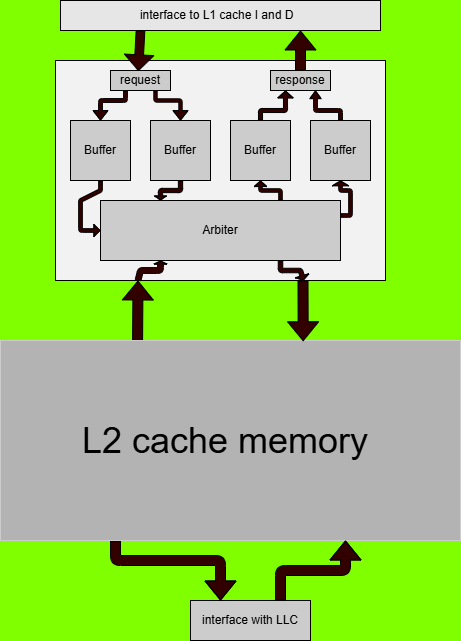

The diagram above was exported from draw.io. Its source (the exported page's mxGraphModel, read from the mxfile embedded in the PNG):
<mxGraphModel dx="717" dy="889" grid="1" gridSize="10" guides="1" tooltips="1" connect="1" arrows="1" fold="1" page="0" pageScale="1" pageWidth="850" pageHeight="1100" background="#80FF00" math="0" shadow="0">
  <root>
    <mxCell id="0" />
    <mxCell id="1" parent="0" />
    <mxCell id="3" value="" style="whiteSpace=wrap;html=1;fillColor=#F2F2F2;" parent="1" vertex="1">
      <mxGeometry x="405" y="-90" width="330" height="220" as="geometry" />
    </mxCell>
    <mxCell id="30" style="edgeStyle=none;shape=flexArrow;html=1;exitX=0.298;exitY=0.004;exitDx=0;exitDy=0;entryX=0.25;entryY=1;entryDx=0;entryDy=0;exitPerimeter=0;fillColor=#330000;" parent="1" source="2" target="3" edge="1">
      <mxGeometry relative="1" as="geometry" />
    </mxCell>
    <mxCell id="33" style="edgeStyle=none;shape=flexArrow;html=1;exitX=0.25;exitY=1;exitDx=0;exitDy=0;entryX=0.25;entryY=0;entryDx=0;entryDy=0;fillColor=#330000;" parent="1" source="2" target="32" edge="1">
      <mxGeometry relative="1" as="geometry">
        <Array as="points">
          <mxPoint x="465" y="410" />
          <mxPoint x="570" y="410" />
        </Array>
      </mxGeometry>
    </mxCell>
    <mxCell id="2" value="&lt;font style=&quot;font-size: 36px;&quot;&gt;L2 cache memory&amp;nbsp;&lt;/font&gt;" style="whiteSpace=wrap;html=1;strokeColor=#CCCCCC;fillColor=#B3B3B3;movable=1;resizable=1;rotatable=1;deletable=1;editable=1;locked=0;connectable=1;" parent="1" vertex="1">
      <mxGeometry x="350" y="190" width="460" height="200" as="geometry" />
    </mxCell>
    <mxCell id="8" style="edgeStyle=none;shape=flexArrow;html=1;exitX=0.25;exitY=1;exitDx=0;exitDy=0;entryX=0.25;entryY=1;entryDx=0;entryDy=0;width=5.849056603773585;endSize=0.7169811320754716;endWidth=6.173015307938769;fillColor=#330000;" parent="1" source="3" target="7" edge="1">
      <mxGeometry relative="1" as="geometry">
        <Array as="points">
          <mxPoint x="490" y="120" />
          <mxPoint x="510" y="120" />
        </Array>
      </mxGeometry>
    </mxCell>
    <mxCell id="9" style="edgeStyle=none;shape=flexArrow;html=1;exitX=0.75;exitY=1;exitDx=0;exitDy=0;width=4.528301886792453;endSize=1.1452830188679246;endWidth=8.650765396938413;fillColor=#330000;" parent="1" source="7" edge="1">
      <mxGeometry relative="1" as="geometry">
        <mxPoint x="653" y="130" as="targetPoint" />
        <Array as="points">
          <mxPoint x="630" y="120" />
          <mxPoint x="650" y="120" />
        </Array>
      </mxGeometry>
    </mxCell>
    <mxCell id="16" style="edgeStyle=none;shape=flexArrow;html=1;exitX=0.75;exitY=0;exitDx=0;exitDy=0;entryX=0.5;entryY=1;entryDx=0;entryDy=0;endWidth=8.038277511961724;endSize=1.5129186602870814;width=3.5406698564593304;fillColor=#330000;" parent="1" source="7" target="12" edge="1">
      <mxGeometry relative="1" as="geometry">
        <Array as="points">
          <mxPoint x="630" y="40" />
          <mxPoint x="610" y="40" />
        </Array>
      </mxGeometry>
    </mxCell>
    <mxCell id="17" style="edgeStyle=none;shape=flexArrow;html=1;exitX=1;exitY=0.25;exitDx=0;exitDy=0;entryX=0.5;entryY=1;entryDx=0;entryDy=0;width=3.6363636363636367;endSize=1.2373205741626794;endWidth=11.518051326663768;fillColor=#330000;" parent="1" source="7" target="13" edge="1">
      <mxGeometry relative="1" as="geometry">
        <Array as="points">
          <mxPoint x="700" y="65" />
          <mxPoint x="700" y="40" />
          <mxPoint x="690" y="40" />
        </Array>
      </mxGeometry>
    </mxCell>
    <mxCell id="7" value="Arbiter" style="whiteSpace=wrap;html=1;fillColor=#CCCCCC;" parent="1" vertex="1">
      <mxGeometry x="450" y="50" width="240" height="60" as="geometry" />
    </mxCell>
    <mxCell id="14" style="edgeStyle=none;shape=flexArrow;html=1;exitX=0.5;exitY=1;exitDx=0;exitDy=0;entryX=0;entryY=0.5;entryDx=0;entryDy=0;width=3.6923076923076925;endSize=1.6923076923076923;endWidth=7.479289940828402;fillColor=#330000;" parent="1" source="10" target="7" edge="1">
      <mxGeometry relative="1" as="geometry">
        <Array as="points">
          <mxPoint x="450" y="40" />
          <mxPoint x="430" y="50" />
          <mxPoint x="430" y="80" />
        </Array>
      </mxGeometry>
    </mxCell>
    <mxCell id="10" value="Buffer" style="whiteSpace=wrap;html=1;fillColor=#CCCCCC;" parent="1" vertex="1">
      <mxGeometry x="420" y="-30" width="60" height="60" as="geometry" />
    </mxCell>
    <mxCell id="15" style="edgeStyle=none;shape=flexArrow;html=1;exitX=0.5;exitY=1;exitDx=0;exitDy=0;entryX=0.25;entryY=0;entryDx=0;entryDy=0;width=4.3076923076923075;endSize=1.015228426395939;endWidth=6.466224131198751;fillColor=#330000;" parent="1" source="11" target="7" edge="1">
      <mxGeometry relative="1" as="geometry">
        <Array as="points">
          <mxPoint x="530" y="40" />
          <mxPoint x="510" y="40" />
        </Array>
      </mxGeometry>
    </mxCell>
    <mxCell id="11" value="Buffer" style="whiteSpace=wrap;html=1;fillColor=#CCCCCC;" parent="1" vertex="1">
      <mxGeometry x="500" y="-30" width="60" height="60" as="geometry" />
    </mxCell>
    <mxCell id="25" style="edgeStyle=none;shape=flexArrow;html=1;exitX=0.5;exitY=0;exitDx=0;exitDy=0;entryX=0.25;entryY=1;entryDx=0;entryDy=0;width=4.067796610169491;endSize=1.9550847457627119;endWidth=10.09623671358805;fillColor=#330000;" parent="1" source="12" target="21" edge="1">
      <mxGeometry relative="1" as="geometry">
        <Array as="points">
          <mxPoint x="610" y="-40" />
          <mxPoint x="635" y="-40" />
        </Array>
      </mxGeometry>
    </mxCell>
    <mxCell id="12" value="Buffer" style="whiteSpace=wrap;html=1;fillColor=#CCCCCC;" parent="1" vertex="1">
      <mxGeometry x="580" y="-30" width="60" height="60" as="geometry" />
    </mxCell>
    <mxCell id="26" style="edgeStyle=none;shape=flexArrow;html=1;exitX=0.5;exitY=0;exitDx=0;exitDy=0;entryX=0.75;entryY=1;entryDx=0;entryDy=0;width=3.813559322033898;endSize=2.204237288135593;endWidth=6.325768457339845;fillColor=#330000;" parent="1" source="13" target="21" edge="1">
      <mxGeometry relative="1" as="geometry">
        <Array as="points">
          <mxPoint x="690" y="-40" />
          <mxPoint x="665" y="-40" />
        </Array>
      </mxGeometry>
    </mxCell>
    <mxCell id="13" value="Buffer" style="whiteSpace=wrap;html=1;fillColor=#CCCCCC;" parent="1" vertex="1">
      <mxGeometry x="660" y="-30" width="60" height="60" as="geometry" />
    </mxCell>
    <mxCell id="18" value="interface to L1 cache I and D&amp;nbsp;&amp;nbsp;" style="whiteSpace=wrap;html=1;fillColor=#E6E6E6;" parent="1" vertex="1">
      <mxGeometry x="410" y="-150" width="320" height="30" as="geometry" />
    </mxCell>
    <mxCell id="22" style="edgeStyle=none;shape=flexArrow;html=1;exitX=0.25;exitY=1;exitDx=0;exitDy=0;entryX=0.5;entryY=0;entryDx=0;entryDy=0;width=3.8323353293413174;endSize=2.829940119760479;endWidth=10.079959840797446;fillColor=#330000;" parent="1" source="19" target="10" edge="1">
      <mxGeometry relative="1" as="geometry">
        <Array as="points">
          <mxPoint x="475" y="-50" />
          <mxPoint x="450" y="-50" />
        </Array>
      </mxGeometry>
    </mxCell>
    <mxCell id="23" style="edgeStyle=none;shape=flexArrow;html=1;exitX=0.75;exitY=1;exitDx=0;exitDy=0;entryX=0.5;entryY=0;entryDx=0;entryDy=0;width=3.353293413173653;endSize=2.834730538922156;endWidth=10.736132525368424;fillColor=#330000;" parent="1" source="19" target="11" edge="1">
      <mxGeometry relative="1" as="geometry">
        <Array as="points">
          <mxPoint x="505" y="-50" />
          <mxPoint x="530" y="-50" />
        </Array>
      </mxGeometry>
    </mxCell>
    <mxCell id="19" value="request" style="whiteSpace=wrap;html=1;fillColor=#CCCCCC;" parent="1" vertex="1">
      <mxGeometry x="460" y="-80" width="60" height="20" as="geometry" />
    </mxCell>
    <mxCell id="29" style="edgeStyle=none;shape=flexArrow;html=1;exitX=0.5;exitY=0;exitDx=0;exitDy=0;entryX=0.75;entryY=1;entryDx=0;entryDy=0;fillColor=#330000;" parent="1" source="21" target="18" edge="1">
      <mxGeometry relative="1" as="geometry" />
    </mxCell>
    <mxCell id="21" value="response" style="whiteSpace=wrap;html=1;fillColor=#CCCCCC;" parent="1" vertex="1">
      <mxGeometry x="620" y="-80" width="60" height="20" as="geometry" />
    </mxCell>
    <mxCell id="27" style="edgeStyle=none;shape=flexArrow;html=1;exitX=0.25;exitY=1;exitDx=0;exitDy=0;entryX=0.464;entryY=0.03;entryDx=0;entryDy=0;entryPerimeter=0;width=8.695652173913043;endSize=4.930434782608696;fillColor=#330000;" parent="1" source="18" target="19" edge="1">
      <mxGeometry relative="1" as="geometry" />
    </mxCell>
    <mxCell id="31" style="edgeStyle=none;shape=flexArrow;html=1;exitX=0.75;exitY=1;exitDx=0;exitDy=0;entryX=0.658;entryY=0.004;entryDx=0;entryDy=0;entryPerimeter=0;fillColor=#330000;" parent="1" source="3" target="2" edge="1">
      <mxGeometry relative="1" as="geometry" />
    </mxCell>
    <mxCell id="34" style="edgeStyle=none;shape=flexArrow;html=1;exitX=0.75;exitY=0;exitDx=0;exitDy=0;entryX=0.75;entryY=1;entryDx=0;entryDy=0;fillColor=#330000;" parent="1" source="32" target="2" edge="1">
      <mxGeometry relative="1" as="geometry">
        <Array as="points">
          <mxPoint x="630" y="420" />
          <mxPoint x="695" y="420" />
        </Array>
      </mxGeometry>
    </mxCell>
    <mxCell id="32" value="interface with LLC" style="whiteSpace=wrap;html=1;fillColor=#CCCCCC;" parent="1" vertex="1">
      <mxGeometry x="540" y="450" width="120" height="40" as="geometry" />
    </mxCell>
  </root>
</mxGraphModel>